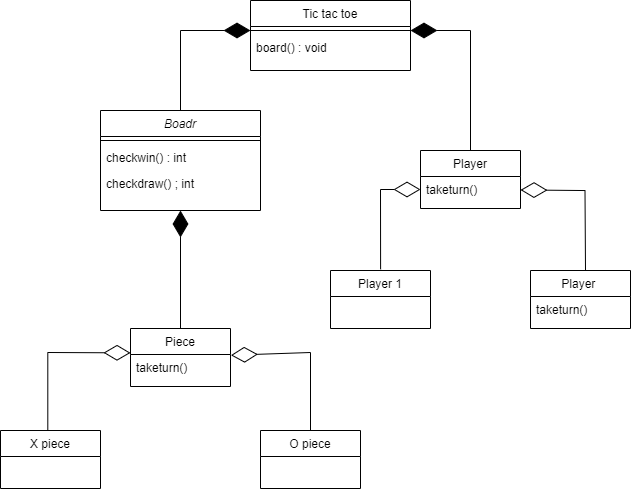

The diagram above was exported from draw.io. Its source (the exported page's mxGraphModel, read from the mxfile embedded in the PNG):
<mxGraphModel dx="868" dy="450" grid="1" gridSize="10" guides="1" tooltips="1" connect="1" arrows="1" fold="1" page="1" pageScale="1" pageWidth="827" pageHeight="1169" math="0" shadow="0">
  <root>
    <mxCell id="WIyWlLk6GJQsqaUBKTNV-0" />
    <mxCell id="WIyWlLk6GJQsqaUBKTNV-1" parent="WIyWlLk6GJQsqaUBKTNV-0" />
    <mxCell id="zkfFHV4jXpPFQw0GAbJ--0" value="Boadr" style="swimlane;fontStyle=2;align=center;verticalAlign=top;childLayout=stackLayout;horizontal=1;startSize=26;horizontalStack=0;resizeParent=1;resizeLast=0;collapsible=1;marginBottom=0;rounded=0;shadow=0;strokeWidth=1;" parent="WIyWlLk6GJQsqaUBKTNV-1" vertex="1">
      <mxGeometry x="220" y="120" width="160" height="100" as="geometry">
        <mxRectangle x="230" y="140" width="160" height="26" as="alternateBounds" />
      </mxGeometry>
    </mxCell>
    <mxCell id="zkfFHV4jXpPFQw0GAbJ--4" value="" style="line;html=1;strokeWidth=1;align=left;verticalAlign=middle;spacingTop=-1;spacingLeft=3;spacingRight=3;rotatable=0;labelPosition=right;points=[];portConstraint=eastwest;" parent="zkfFHV4jXpPFQw0GAbJ--0" vertex="1">
      <mxGeometry y="26" width="160" height="8" as="geometry" />
    </mxCell>
    <mxCell id="zkfFHV4jXpPFQw0GAbJ--5" value="checkwin() : int" style="text;align=left;verticalAlign=top;spacingLeft=4;spacingRight=4;overflow=hidden;rotatable=0;points=[[0,0.5],[1,0.5]];portConstraint=eastwest;" parent="zkfFHV4jXpPFQw0GAbJ--0" vertex="1">
      <mxGeometry y="34" width="160" height="26" as="geometry" />
    </mxCell>
    <mxCell id="zkfFHV4jXpPFQw0GAbJ--2" value="checkdraw() ; int" style="text;align=left;verticalAlign=top;spacingLeft=4;spacingRight=4;overflow=hidden;rotatable=0;points=[[0,0.5],[1,0.5]];portConstraint=eastwest;rounded=0;shadow=0;html=0;" parent="zkfFHV4jXpPFQw0GAbJ--0" vertex="1">
      <mxGeometry y="60" width="160" height="26" as="geometry" />
    </mxCell>
    <mxCell id="zkfFHV4jXpPFQw0GAbJ--17" value="Player" style="swimlane;fontStyle=0;align=center;verticalAlign=top;childLayout=stackLayout;horizontal=1;startSize=26;horizontalStack=0;resizeParent=1;resizeLast=0;collapsible=1;marginBottom=0;rounded=0;shadow=0;strokeWidth=1;" parent="WIyWlLk6GJQsqaUBKTNV-1" vertex="1">
      <mxGeometry x="540" y="160" width="100" height="58" as="geometry">
        <mxRectangle x="550" y="140" width="160" height="26" as="alternateBounds" />
      </mxGeometry>
    </mxCell>
    <mxCell id="zkfFHV4jXpPFQw0GAbJ--21" value="taketurn()" style="text;align=left;verticalAlign=top;spacingLeft=4;spacingRight=4;overflow=hidden;rotatable=0;points=[[0,0.5],[1,0.5]];portConstraint=eastwest;rounded=0;shadow=0;html=0;" parent="zkfFHV4jXpPFQw0GAbJ--17" vertex="1">
      <mxGeometry y="26" width="100" height="26" as="geometry" />
    </mxCell>
    <mxCell id="51L6F1fzLLwKotn7yct0-0" value="Tic tac toe" style="swimlane;fontStyle=0;align=center;verticalAlign=top;childLayout=stackLayout;horizontal=1;startSize=26;horizontalStack=0;resizeParent=1;resizeLast=0;collapsible=1;marginBottom=0;rounded=0;shadow=0;strokeWidth=1;" vertex="1" parent="WIyWlLk6GJQsqaUBKTNV-1">
      <mxGeometry x="370" y="10" width="160" height="70" as="geometry">
        <mxRectangle x="330" y="360" width="170" height="26" as="alternateBounds" />
      </mxGeometry>
    </mxCell>
    <mxCell id="51L6F1fzLLwKotn7yct0-2" value="" style="line;html=1;strokeWidth=1;align=left;verticalAlign=middle;spacingTop=-1;spacingLeft=3;spacingRight=3;rotatable=0;labelPosition=right;points=[];portConstraint=eastwest;" vertex="1" parent="51L6F1fzLLwKotn7yct0-0">
      <mxGeometry y="26" width="160" height="8" as="geometry" />
    </mxCell>
    <mxCell id="51L6F1fzLLwKotn7yct0-1" value="board() : void" style="text;align=left;verticalAlign=top;spacingLeft=4;spacingRight=4;overflow=hidden;rotatable=0;points=[[0,0.5],[1,0.5]];portConstraint=eastwest;" vertex="1" parent="51L6F1fzLLwKotn7yct0-0">
      <mxGeometry y="34" width="160" height="26" as="geometry" />
    </mxCell>
    <mxCell id="51L6F1fzLLwKotn7yct0-5" value="Player " style="swimlane;fontStyle=0;align=center;verticalAlign=top;childLayout=stackLayout;horizontal=1;startSize=26;horizontalStack=0;resizeParent=1;resizeLast=0;collapsible=1;marginBottom=0;rounded=0;shadow=0;strokeWidth=1;" vertex="1" parent="WIyWlLk6GJQsqaUBKTNV-1">
      <mxGeometry x="650" y="280" width="100" height="58" as="geometry">
        <mxRectangle x="550" y="170" width="160" height="26" as="alternateBounds" />
      </mxGeometry>
    </mxCell>
    <mxCell id="51L6F1fzLLwKotn7yct0-6" value="taketurn()" style="text;align=left;verticalAlign=top;spacingLeft=4;spacingRight=4;overflow=hidden;rotatable=0;points=[[0,0.5],[1,0.5]];portConstraint=eastwest;rounded=0;shadow=0;html=0;" vertex="1" parent="51L6F1fzLLwKotn7yct0-5">
      <mxGeometry y="26" width="100" height="26" as="geometry" />
    </mxCell>
    <mxCell id="51L6F1fzLLwKotn7yct0-7" value="Player 1" style="swimlane;fontStyle=0;align=center;verticalAlign=top;childLayout=stackLayout;horizontal=1;startSize=26;horizontalStack=0;resizeParent=1;resizeLast=0;collapsible=1;marginBottom=0;rounded=0;shadow=0;strokeWidth=1;" vertex="1" parent="WIyWlLk6GJQsqaUBKTNV-1">
      <mxGeometry x="450" y="280" width="100" height="58" as="geometry">
        <mxRectangle x="550" y="140" width="160" height="26" as="alternateBounds" />
      </mxGeometry>
    </mxCell>
    <mxCell id="51L6F1fzLLwKotn7yct0-11" value="Piece" style="swimlane;fontStyle=0;align=center;verticalAlign=top;childLayout=stackLayout;horizontal=1;startSize=26;horizontalStack=0;resizeParent=1;resizeLast=0;collapsible=1;marginBottom=0;rounded=0;shadow=0;strokeWidth=1;" vertex="1" parent="WIyWlLk6GJQsqaUBKTNV-1">
      <mxGeometry x="250" y="338" width="100" height="58" as="geometry">
        <mxRectangle x="550" y="140" width="160" height="26" as="alternateBounds" />
      </mxGeometry>
    </mxCell>
    <mxCell id="51L6F1fzLLwKotn7yct0-8" value="taketurn()" style="text;align=left;verticalAlign=top;spacingLeft=4;spacingRight=4;overflow=hidden;rotatable=0;points=[[0,0.5],[1,0.5]];portConstraint=eastwest;rounded=0;shadow=0;html=0;" vertex="1" parent="51L6F1fzLLwKotn7yct0-11">
      <mxGeometry y="26" width="100" height="26" as="geometry" />
    </mxCell>
    <mxCell id="51L6F1fzLLwKotn7yct0-13" value="X piece" style="swimlane;fontStyle=0;align=center;verticalAlign=top;childLayout=stackLayout;horizontal=1;startSize=26;horizontalStack=0;resizeParent=1;resizeLast=0;collapsible=1;marginBottom=0;rounded=0;shadow=0;strokeWidth=1;" vertex="1" parent="WIyWlLk6GJQsqaUBKTNV-1">
      <mxGeometry x="120" y="440" width="100" height="58" as="geometry">
        <mxRectangle x="550" y="140" width="160" height="26" as="alternateBounds" />
      </mxGeometry>
    </mxCell>
    <mxCell id="51L6F1fzLLwKotn7yct0-14" value="" style="endArrow=diamondThin;endFill=1;endSize=24;html=1;rounded=0;exitX=0.5;exitY=0;exitDx=0;exitDy=0;" edge="1" parent="WIyWlLk6GJQsqaUBKTNV-1" source="zkfFHV4jXpPFQw0GAbJ--0">
      <mxGeometry width="160" relative="1" as="geometry">
        <mxPoint x="210" y="44.5" as="sourcePoint" />
        <mxPoint x="370" y="40" as="targetPoint" />
        <Array as="points">
          <mxPoint x="300" y="40" />
        </Array>
      </mxGeometry>
    </mxCell>
    <mxCell id="51L6F1fzLLwKotn7yct0-15" value="" style="endArrow=diamondThin;endFill=1;endSize=24;html=1;rounded=0;exitX=0.5;exitY=0;exitDx=0;exitDy=0;" edge="1" parent="WIyWlLk6GJQsqaUBKTNV-1">
      <mxGeometry width="160" relative="1" as="geometry">
        <mxPoint x="590" y="160" as="sourcePoint" />
        <mxPoint x="530" y="40" as="targetPoint" />
        <Array as="points">
          <mxPoint x="590" y="40" />
        </Array>
      </mxGeometry>
    </mxCell>
    <mxCell id="51L6F1fzLLwKotn7yct0-17" value="" style="endArrow=diamondThin;endFill=0;endSize=24;html=1;rounded=0;entryX=0;entryY=0.5;entryDx=0;entryDy=0;exitX=0.501;exitY=-0.02;exitDx=0;exitDy=0;exitPerimeter=0;" edge="1" parent="WIyWlLk6GJQsqaUBKTNV-1" source="51L6F1fzLLwKotn7yct0-7" target="zkfFHV4jXpPFQw0GAbJ--21">
      <mxGeometry width="160" relative="1" as="geometry">
        <mxPoint x="490" y="410" as="sourcePoint" />
        <mxPoint x="580" y="230" as="targetPoint" />
        <Array as="points">
          <mxPoint x="500" y="199" />
        </Array>
      </mxGeometry>
    </mxCell>
    <mxCell id="51L6F1fzLLwKotn7yct0-19" value="" style="endArrow=diamondThin;endFill=1;endSize=24;html=1;rounded=0;entryX=0.5;entryY=1;entryDx=0;entryDy=0;exitX=0.5;exitY=0;exitDx=0;exitDy=0;" edge="1" parent="WIyWlLk6GJQsqaUBKTNV-1" source="51L6F1fzLLwKotn7yct0-11" target="zkfFHV4jXpPFQw0GAbJ--0">
      <mxGeometry width="160" relative="1" as="geometry">
        <mxPoint x="230" y="300" as="sourcePoint" />
        <mxPoint x="390" y="300" as="targetPoint" />
      </mxGeometry>
    </mxCell>
    <mxCell id="51L6F1fzLLwKotn7yct0-20" value="" style="endArrow=diamondThin;endFill=0;endSize=24;html=1;rounded=0;startArrow=none;entryX=1.004;entryY=0.461;entryDx=0;entryDy=0;entryPerimeter=0;" edge="1" parent="WIyWlLk6GJQsqaUBKTNV-1" source="51L6F1fzLLwKotn7yct0-9" target="51L6F1fzLLwKotn7yct0-11">
      <mxGeometry width="160" relative="1" as="geometry">
        <mxPoint x="570" y="520" as="sourcePoint" />
        <mxPoint x="350" y="367" as="targetPoint" />
        <Array as="points">
          <mxPoint x="430" y="362" />
        </Array>
      </mxGeometry>
    </mxCell>
    <mxCell id="51L6F1fzLLwKotn7yct0-9" value="O piece" style="swimlane;fontStyle=0;align=center;verticalAlign=top;childLayout=stackLayout;horizontal=1;startSize=26;horizontalStack=0;resizeParent=1;resizeLast=0;collapsible=1;marginBottom=0;rounded=0;shadow=0;strokeWidth=1;" vertex="1" parent="WIyWlLk6GJQsqaUBKTNV-1">
      <mxGeometry x="380" y="440" width="100" height="58" as="geometry">
        <mxRectangle x="550" y="140" width="160" height="26" as="alternateBounds" />
      </mxGeometry>
    </mxCell>
    <mxCell id="51L6F1fzLLwKotn7yct0-24" value="" style="endArrow=diamondThin;endFill=0;endSize=24;html=1;rounded=0;" edge="1" parent="WIyWlLk6GJQsqaUBKTNV-1" target="zkfFHV4jXpPFQw0GAbJ--21">
      <mxGeometry width="160" relative="1" as="geometry">
        <mxPoint x="705" y="280" as="sourcePoint" />
        <mxPoint x="744.5" y="200.04" as="targetPoint" />
        <Array as="points">
          <mxPoint x="704.5" y="200.04" />
        </Array>
      </mxGeometry>
    </mxCell>
    <mxCell id="51L6F1fzLLwKotn7yct0-25" value="" style="endArrow=diamondThin;endFill=0;endSize=24;html=1;rounded=0;entryX=0;entryY=0.42;entryDx=0;entryDy=0;startArrow=none;entryPerimeter=0;" edge="1" parent="WIyWlLk6GJQsqaUBKTNV-1" target="51L6F1fzLLwKotn7yct0-11">
      <mxGeometry width="160" relative="1" as="geometry">
        <mxPoint x="167.3" y="440" as="sourcePoint" />
        <mxPoint x="89.99999999999994" y="362.36" as="targetPoint" />
        <Array as="points">
          <mxPoint x="167.3" y="362" />
        </Array>
      </mxGeometry>
    </mxCell>
  </root>
</mxGraphModel>